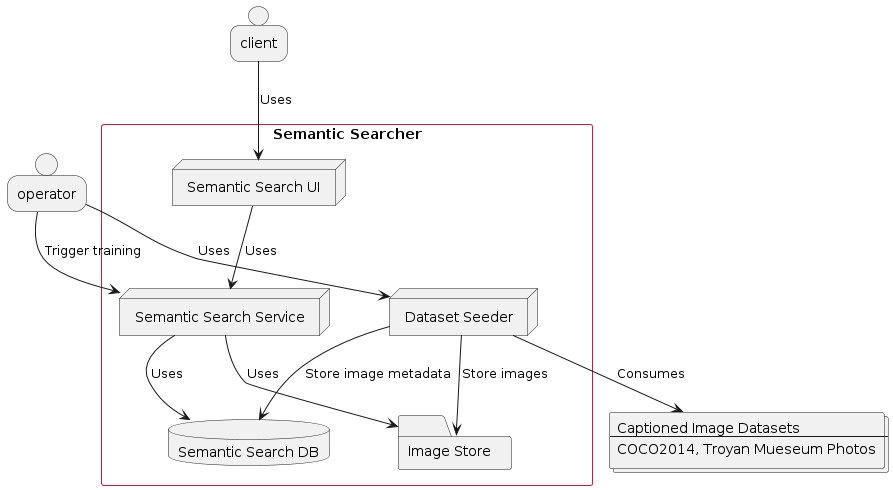

The diagram above was rendered by PlantUML. Its source (embedded in the PNG):
@startuml
person operator
person client

collections CaptionedImageDatasets [
  Captioned Image Datasets
  ---
  COCO2014, Troyan Mueseum Photos
]

rectangle SemanticSearcher as "Semantic Searcher" #line:crimson {
    node SemSearchSvc [
        Semantic Search Service
    ]

    database SemSearchDB [
        Semantic Search DB
    ]

    folder ImageStore as "Image Store"

    node DatasetSeeder [
        Dataset Seeder
    ]

    node SemSearchUI [
        Semantic Search UI
    ]

    SemSearchSvc --> SemSearchDB: Uses
    SemSearchSvc --> ImageStore: Uses
    
    DatasetSeeder --> SemSearchDB: Store image metadata
    DatasetSeeder --> ImageStore: Store images
    DatasetSeeder --> CaptionedImageDatasets: Consumes
    operator --> DatasetSeeder: Uses

    SemSearchUI --> SemSearchSvc: Uses
    operator --> SemSearchSvc: Trigger training
    client --> SemSearchUI: Uses
}
@enduml